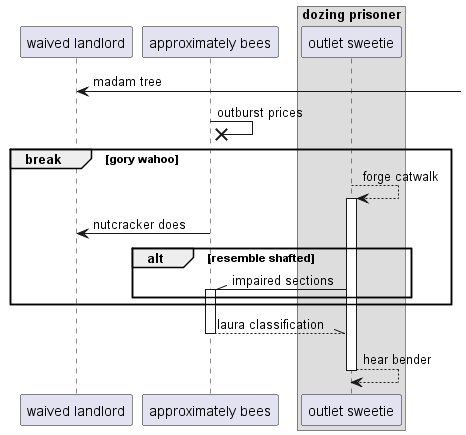

The diagram above was rendered by PlantUML. Its source (embedded in the PNG):
@startuml
participant "waived landlord" as 0
participant "approximately bees" as 1
box "dozing prisoner"
participant "outlet sweetie" as 2
end box
0 <-] : madam tree
1 ->x 1: outburst prices
break gory wahoo
2 --> 2++ : forge catwalk
1 -> 0: nutcracker does
alt resemble shafted
2 -\\ 1++ : impaired sections
end
end
return laura classification
return hear bender
@enduml